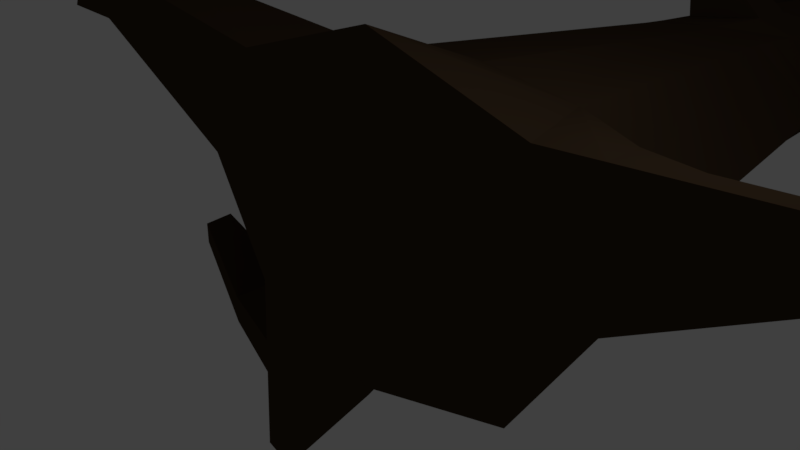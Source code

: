 # Source: tree3190.blend  (saved by Blender 2.78.0; exported with 4.5.12 LTS)
import bpy
from mathutils import Matrix  # noqa: F401  (used for matrix-valued properties, if any)

bpy.ops.wm.read_factory_settings(use_empty=True)
scene = bpy.context.scene
scene.name = 'Scene'

# ---- collections
col_collection_1 = bpy.data.collections.new('Collection 1'); scene.collection.children.link(col_collection_1)

# ---- materials (node trees are filled in below, after node groups)
mat_treeclr1 = bpy.data.materials.new('treeclr1')
mat_treeclr1.alpha_threshold = 0.0
mat_treeclr1.use_transparent_shadow = False
mat_treeclr1.diffuse_color = (0.05497, 0.03424, 0.0192, 1.0)
mat_treeclr1.roughness = 0.5
mat_candle = bpy.data.materials.new('candle')
mat_candle.alpha_threshold = 0.0
mat_candle.use_transparent_shadow = False
mat_candle.diffuse_color = (0.0, 0.0, 0.0, 1.0)
mat_candle.roughness = 0.5

# ---- material node trees

# ---- world
world_world = bpy.data.worlds.new('World'); scene.world = world_world
world_world.color = (0.05088, 0.05088, 0.05088)
world_world.use_sun_shadow = False
world_world.sun_shadow_jitter_overblur = 0.0
world_world.cycles.sampling_method = 'MANUAL'

# ---- cameras
cam_camera = bpy.data.cameras.new('Camera')
cam_camera.clip_end = 100.0
cam_camera.lens = 35.0
cam_camera.sensor_width = 32.0
cam_camera.sensor_height = 18.0
cam_camera.ortho_scale = 7.314
cam_camera.dof.focus_distance = 0.0
cam_camera.dof.aperture_fstop = 128.0

# ---- lights
light_lamp = bpy.data.lights.new('Lamp', 'POINT')
light_lamp.transmission_factor = 0.0
light_lamp.cutoff_distance = 30.0
light_lamp.energy = 100.0
light_lamp.shadow_buffer_clip_start = 1.001
light_lamp.shadow_soft_size = 0.1
light_lamp.shadow_maximum_resolution = 0.006
light_lamp.use_absolute_resolution = True

# ---- meshes
me_cylinder = bpy.data.meshes.new('Cylinder')
me_cylinder.from_pydata([(0.2107, 1.708, -2.425), (0.3033, 7.244, -1.877), (2.168, 1.708, -1.5), (1.737, 7.244, -1.112), (3.071, 1.708, -0.3854), (2.331, 7.244, -0.3832), (1.823, 1.707, 1.057), (1.299, 7.243, 0.6731), (0.3033, 1.707, 1.272), (0.3033, 7.243, 0.7287), (-1.654, 1.707, 1.057), (-0.7677, 7.243, 0.6731), (-2.465, 1.708, -0.3854), (-1.724, 7.244, -0.3832), (-1.654, 1.708, -1.827), (-1.171, 7.243, -1.227), (0.2107, -0.2624, -2.848), (2.574, -0.2627, -2.127), (3.646, -0.2634, -0.3861), (2.667, -0.2641, 1.355), (0.3033, -0.2644, 2.076), (-2.06, -0.2641, 1.355), (-3.039, -0.2634, -0.3862), (-2.06, -0.2627, -2.127), (-1.654, 1.493, -1.828), (0.2171, 1.493, -2.425), (-2.06, -0.2627, -2.127), (0.2171, -0.2624, -2.848), (-3.196, 0.8301, -6.263), (-2.743, 0.8301, -6.401), (-3.29, 0.3739, -6.333), (-2.743, 0.3739, -6.5), (-1.26, 0.06427, -4.723), (-1.26, 1.042, -4.466), (-2.446, 1.042, -4.105), (-2.691, 0.06409, -4.286), (-0.7672, 1.209, -3.71), (-2.152, 1.209, -3.261), (-2.457, -0.05699, -3.486), (-0.7672, -0.05678, -4.028), (-2.446, 1.026, -4.105), (-2.691, 0.06409, -4.286), (-2.152, 1.193, -3.261), (-2.457, -0.05699, -3.486), (-2.446, 1.046, -4.105), (-2.691, 0.06409, -4.286), (-2.152, 1.213, -3.261), (-2.457, -0.05699, -3.486), (-4.95, 0.8248, -2.857), (-5.086, 0.5913, -2.958), (-4.787, 0.9174, -2.389), (-4.956, 0.5242, -2.514), (6.365, 0.05852, 1.306), (6.213, 0.05841, 1.575), (6.472, -0.3097, 1.306), (6.289, -0.3098, 1.631), (-5.341, 0.8029, 1.755), (-5.789, 0.8045, 1.041), (-5.615, -0.204, 1.849), (-6.083, -0.2049, 1.04), (-7.157, 0.006482, 1.199), (-7.234, 0.006538, 1.061), (-7.195, -0.1819, 1.228), (-7.289, -0.1818, 1.061), (-3.707, 0.2337, -3.361), (-3.889, 0.3278, -3.983), (-3.698, 1.04, -3.842), (-3.47, 1.17, -3.186), (4.139, 0.4085, 1.303), (4.637, 0.4089, 0.4183), (4.989, -0.2854, 0.4181), (4.389, -0.2858, 1.486), (3.854, 0.8008, 0.01638), (4.317, -0.2744, 0.01596), (3.528, -0.275, 1.421), (3.2, 0.8003, 1.18), (1.477, 10.27, -1.247), (0.3033, 10.71, -1.605), (1.78, 9.981, -0.4112), (1.477, 9.995, 0.4829), (0.3033, 10.27, 0.6409), (-0.5081, 10.27, 0.483), (-1.357, 10.27, -0.382), (-0.83, 10.71, -1.166), (1.201, 12.75, -1.043), (0.3033, 12.75, -1.317), (1.757, 12.77, -0.3519), (1.201, 12.75, 0.2805), (0.3033, 12.75, 0.3541), (-0.5946, 12.75, 0.2805), (-0.9665, 12.75, -0.381), (-0.5946, 12.75, -1.043), (1.365, 8.363, 0.6028), (0.6521, 8.57, 0.7821), (-1.588, 8.364, -0.3827), (-1.045, 8.364, -1.205), (1.641, 8.364, -1.162), (2.127, 8.358, -0.3935), (-0.6717, 8.57, 0.6029), (0.3033, 8.364, -1.776), (1.333, 11.57, -1.14), (1.768, 12.01, -0.38), (-1.153, 11.57, -0.3815), (-0.7068, 11.57, -1.102), (0.3033, 11.57, 0.4909), (-0.5533, 11.57, 0.3771), (1.333, 12.01, 0.3772), (0.3033, 11.57, -1.454), (0.257, 4.476, -2.151), (1.953, 4.476, -1.306), (2.701, 4.476, -0.3843), (1.561, 4.475, 0.8649), (0.3033, 4.475, 1.0), (-1.211, 4.475, 0.8649), (-2.095, 4.476, -0.5301), (-1.413, 4.476, -1.353), (0.2943, 6.706, -1.93), (1.779, 6.706, -1.15), (2.403, 6.706, -0.3834), (1.35, 6.705, 0.7104), (0.3033, 6.705, 0.7816), (-0.8539, 6.705, 0.7104), (-1.643, 6.371, -0.3835), (-1.218, 6.496, -1.177), (-1.091, 6.292, -0.1989), (-1.543, 4.396, -0.3455), (-0.6661, 6.416, -0.9924), (-0.8606, 4.396, -1.168), (1.201, 12.75, -1.043), (0.3033, 12.75, -1.317), (1.757, 12.77, -0.3519), (1.201, 12.75, 0.2805), (0.3033, 12.75, 0.3541), (-0.5946, 13.32, 0.2807), (-0.9665, 13.32, -0.3808), (-0.5946, 12.75, -1.043), (1.302, 16.62, -0.3445), (0.9547, 16.62, -0.4505), (1.517, 16.63, -0.07728), (1.302, 16.62, 0.1674), (0.9547, 16.62, 0.1959), (0.6074, 16.62, 0.1674), (0.4635, 16.62, -0.08854), (0.6074, 16.62, -0.3445), (-0.381, 14.63, -0.8895), (0.3033, 14.63, -1.098), (-0.381, 15.24, 0.119), (-0.6644, 15.24, -0.3851), (0.9876, 14.63, 0.1188), (0.3033, 14.63, 0.1749), (0.9876, 14.63, -0.8895), (1.411, 14.64, -0.3632), (1.185, 18.5, -0.345), (0.9521, 18.5, -0.416), (1.329, 18.5, -0.1659), (1.185, 18.5, -0.001931), (0.9521, 18.5, 0.01716), (0.7193, 18.5, -0.001931), (0.6229, 18.5, -0.1735), (0.7193, 18.5, -0.345), (-6.849, 13.56, 2.426), (-6.623, 13.56, 2.829), (-6.665, 13.93, 2.423), (-6.493, 13.93, 2.73), (-3.011, 13.14, 1.018), (-3.383, 13.14, 0.3566), (-3.081, 14.28, 0.352), (-2.798, 14.28, 0.8561), (-5.03, 13.47, 1.634), (-4.816, 14.01, 1.472), (-5.402, 13.47, 0.9727), (-5.099, 14.01, 0.9678), (-4.607, 13.34, 0.7302), (-4.305, 14.11, 0.7254), (-4.235, 13.34, 1.392), (-4.022, 14.11, 1.23), (-6.691, 14.1, 0.1886), (-6.555, 14.34, 0.1864), (-6.333, 14.04, 0.07945), (-6.197, 14.39, 0.07729), (6.683, 11.17, 2.16), (6.74, 11.16, 1.992), (6.738, 11.41, 1.998), (6.656, 11.41, 2.141), (3.788, 10.59, 0.9271), (3.677, 11.58, 0.8459), (4.019, 10.58, 0.2419), (4.01, 11.58, 0.2656), (5.219, 10.78, 1.202), (5.407, 10.78, 0.6466), (5.13, 11.59, 1.137), (5.4, 11.59, 0.6658), (5.09, 11.39, 0.5711), (4.324, 11.38, 0.3507), (4.329, 10.83, 0.3376), (5.094, 10.94, 0.5605), (6.403, 11.32, -0.2823), (6.049, 11.31, -0.3842), (6.051, 11.06, -0.3903), (6.404, 11.11, -0.2872), (0.3033, 7.738, 0.7144), (-1.115, 7.738, -1.217), (2.241, 7.736, -0.3877), (-0.7254, 7.738, 0.642), (0.3033, 7.739, -1.833), (1.328, 7.738, 0.642), (-1.664, 7.738, -0.383), (1.695, 7.738, -1.134), (1.413, 9.055, 0.5519), (-1.49, 9.173, -0.3824), (1.572, 9.173, -1.198), (0.6521, 9.481, 0.7586), (-0.9538, 9.839, -1.188), (1.98, 9.046, -0.401), (-0.6023, 9.481, 0.5521), (0.3033, 9.839, -1.704), (0.1586, 9.119, 3.072), (0.1586, 8.873, 3.079), (-0.116, 9.119, 3.035), (-0.1371, 8.873, 3.051), (-0.7591, 9.198, 1.761), (-0.04759, 9.198, 1.855), (-0.04759, 8.562, 1.874), (-0.8136, 8.562, 1.8), (0.1279, 9.34, 1.264), (0.1279, 8.566, 1.285), (-0.7427, 8.566, 1.202), (-0.6807, 9.34, 1.156), (-0.7269, 9.256, 1.513), (0.02442, 9.256, 1.613), (0.02442, 8.563, 1.632), (-0.7845, 8.563, 1.555), (-0.4375, 9.158, 2.398), (0.05551, 9.158, 2.464), (0.05551, 8.717, 2.477), (-0.4753, 8.717, 2.426), (-1.734, 9.122, 1.761), (-1.747, 9.097, 1.865), (-1.77, 8.831, 1.882), (-1.758, 8.832, 1.779), (-1.264, 10.22, -3.199), (-1.789, 10.22, -2.996), (-1.846, 9.71, -3.006), (-1.264, 9.71, -3.244), (-2.771, 10.31, -4.94), (-2.948, 10.31, -4.872), (-2.967, 10.13, -4.875), (-2.771, 10.13, -4.956), (-1.581, 10.32, -2.6), (-1.653, 9.738, -2.612), (-0.925, 9.738, -2.911), (-0.925, 10.32, -2.854), (-0.2832, 9.49, -3.789), (-0.2832, 9.229, -3.812), (-0.1087, 9.545, -3.612), (-0.1087, 9.244, -3.641), (1.185, 18.5, -0.345), (0.9521, 18.5, -0.416), (1.374, 18.5, -0.1659), (1.23, 18.5, -0.001931), (0.9521, 18.5, 0.01716), (0.7193, 18.5, -0.001931), (0.6229, 18.5, -0.1735), (0.7193, 18.5, -0.345), (1.069, 18.5, -0.3805), (1.257, 18.5, -0.2555), (1.302, 18.5, -0.08392), (1.069, 18.5, 0.007613), (0.8357, 18.5, 0.007613), (0.6711, 18.5, -0.0877), (0.6711, 18.5, -0.2592), (0.8357, 18.5, -0.3805), (1.367, 19.23, -0.3339), (1.278, 19.23, -0.3612), (1.512, 19.23, -0.2376), (1.457, 19.23, -0.3065), (1.557, 19.23, -0.1055), (1.612, 19.23, -0.1686), (1.367, 19.22, -0.03502), (1.501, 19.22, -0.04237), (1.188, 19.22, -0.03502), (1.278, 19.22, -0.02767), (1.061, 19.22, -0.1084), (1.098, 19.22, -0.04237), (1.061, 19.23, -0.2405), (1.024, 19.22, -0.1745), (1.188, 19.23, -0.3339), (1.098, 19.23, -0.3065)], [], [(116, 1, 3, 117), (117, 3, 5, 118), (118, 5, 7, 119), (119, 7, 9, 120), (120, 9, 11, 121), (121, 11, 13, 122), (211, 208, 79, 80), (122, 13, 15, 123), (123, 15, 1, 116), (8, 10, 21, 20), (16, 17, 18, 19, 20, 21, 22, 23), (23, 14, 24, 26), (0, 2, 17, 16), (69, 68, 53, 52), (22, 21, 58, 59), (6, 8, 20, 19), (12, 14, 23, 22), (2, 4, 18, 17), (33, 32, 31, 29), (14, 0, 25, 24), (16, 23, 26, 27), (0, 16, 27, 25), (28, 29, 31, 30), (34, 33, 29, 28), (35, 34, 28, 30), (32, 35, 30, 31), (39, 38, 35, 32), (35, 38, 43, 41), (37, 36, 33, 34), (36, 39, 32, 33), (25, 27, 39, 36), (24, 25, 36, 37), (26, 24, 37, 38), (27, 26, 38, 39), (43, 42, 46, 47), (37, 34, 40, 42), (34, 35, 41, 40), (38, 37, 42, 43), (65, 64, 51, 49), (42, 40, 44, 46), (41, 43, 47, 45), (40, 41, 45, 44), (51, 50, 48, 49), (66, 65, 49, 48), (64, 67, 50, 51), (67, 66, 48, 50), (52, 53, 55, 54), (70, 69, 52, 54), (71, 70, 54, 55), (68, 71, 55, 53), (58, 56, 60, 62), (10, 12, 57, 56), (21, 10, 56, 58), (12, 22, 59, 57), (60, 61, 63, 62), (56, 57, 61, 60), (57, 59, 63, 61), (59, 58, 62, 63), (46, 44, 66, 67), (47, 46, 67, 64), (44, 45, 65, 66), (45, 47, 64, 65), (75, 74, 71, 68), (74, 73, 70, 71), (73, 72, 69, 70), (72, 75, 68, 69), (4, 6, 75, 72), (18, 4, 72, 73), (19, 18, 73, 74), (6, 19, 74, 75), (101, 100, 84, 86), (212, 209, 82, 83), (213, 210, 76, 78), (214, 211, 80, 81), (249, 248, 241, 242), (210, 215, 77, 76), (208, 213, 78, 79), (209, 214, 81, 82), (85, 91, 135, 129), (103, 102, 90, 91), (105, 104, 88, 89), (106, 101, 86, 87), (100, 107, 85, 84), (107, 103, 91, 85), (102, 105, 89, 90), (104, 106, 87, 88), (206, 203, 98, 94), (205, 202, 97, 92), (207, 204, 99, 96), (204, 201, 95, 99), (203, 200, 93, 98), (202, 207, 96, 97), (201, 206, 94, 95), (200, 205, 92, 93), (80, 79, 106, 104), (82, 81, 105, 102), (77, 83, 103, 107), (76, 77, 107, 100), (190, 188, 180, 183), (81, 80, 104, 105), (83, 82, 102, 103), (78, 76, 100, 101), (14, 115, 108, 0), (12, 114, 115, 14), (10, 113, 114, 12), (8, 112, 113, 10), (6, 111, 112, 8), (4, 110, 111, 6), (2, 109, 110, 4), (0, 108, 109, 2), (115, 123, 116, 108), (122, 123, 126, 124), (113, 121, 122, 114), (112, 120, 121, 113), (111, 119, 120, 112), (110, 118, 119, 111), (109, 117, 118, 110), (108, 116, 117, 109), (125, 124, 126, 127), (114, 122, 124, 125), (115, 114, 125, 127), (123, 115, 127, 126), (145, 144, 143, 137), (90, 89, 133, 134), (88, 87, 131, 132), (86, 84, 128, 130), (91, 90, 134, 135), (89, 88, 132, 133), (87, 86, 130, 131), (84, 85, 129, 128), (139, 138, 154, 155), (147, 146, 141, 142), (149, 148, 139, 140), (151, 150, 136, 138), (144, 147, 142, 143), (146, 149, 140, 141), (148, 151, 138, 139), (150, 145, 137, 136), (128, 129, 145, 150), (131, 130, 151, 148), (133, 132, 149, 146), (135, 134, 147, 144), (130, 128, 150, 151), (132, 131, 148, 149), (170, 168, 161, 160), (129, 135, 144, 145), (156, 155, 259, 267, 260), (136, 137, 153, 152), (137, 143, 159, 153), (142, 141, 157, 158), (140, 139, 155, 156), (138, 136, 152, 154), (143, 142, 158, 159), (141, 140, 156, 157), (160, 161, 163, 162), (171, 170, 160, 162), (168, 169, 163, 161), (169, 171, 162, 163), (146, 147, 166, 167), (133, 146, 167, 164), (147, 134, 165, 166), (134, 133, 164, 165), (175, 173, 171, 169), (174, 175, 169, 168), (173, 172, 178, 179), (172, 174, 168, 170), (165, 164, 174, 172), (166, 165, 172, 173), (164, 167, 175, 174), (167, 166, 173, 175), (179, 178, 176, 177), (171, 173, 179, 177), (172, 170, 176, 178), (170, 171, 177, 176), (180, 181, 182, 183), (188, 189, 181, 180), (191, 190, 183, 182), (189, 191, 182, 181), (78, 101, 187, 186), (101, 106, 185, 187), (79, 78, 186, 184), (106, 79, 184, 185), (187, 191, 192, 193), (187, 185, 190, 191), (184, 186, 189, 188), (185, 184, 188, 190), (193, 192, 196, 197), (191, 189, 195, 192), (186, 187, 193, 194), (189, 186, 194, 195), (198, 197, 196, 199), (192, 195, 199, 196), (194, 193, 197, 198), (195, 194, 198, 199), (9, 7, 205, 200), (15, 13, 206, 201), (5, 3, 207, 202), (11, 9, 200, 203), (1, 15, 201, 204), (3, 1, 204, 207), (7, 5, 202, 205), (13, 11, 203, 206), (94, 98, 214, 209), (92, 97, 213, 208), (96, 99, 215, 210), (99, 95, 212, 215), (233, 232, 218, 216), (97, 96, 210, 213), (95, 94, 209, 212), (93, 92, 208, 211), (219, 217, 216, 218), (234, 233, 216, 217), (235, 234, 217, 219), (232, 235, 219, 218), (231, 223, 238, 239), (231, 230, 222, 223), (230, 229, 221, 222), (229, 228, 220, 221), (211, 214, 227, 224), (93, 211, 224, 225), (98, 93, 225, 226), (214, 98, 226, 227), (224, 227, 228, 229), (225, 224, 229, 230), (226, 225, 230, 231), (227, 226, 231, 228), (220, 223, 235, 232), (223, 222, 234, 235), (222, 221, 233, 234), (221, 220, 232, 233), (236, 239, 238, 237), (223, 220, 237, 238), (220, 228, 236, 237), (228, 231, 239, 236), (243, 242, 246, 247), (250, 249, 242, 243), (248, 251, 240, 241), (243, 240, 252, 253), (247, 246, 245, 244), (242, 241, 245, 246), (240, 243, 247, 244), (241, 240, 244, 245), (77, 215, 250, 251), (83, 77, 251, 248), (215, 212, 249, 250), (212, 83, 248, 249), (254, 255, 253, 252), (251, 250, 255, 254), (240, 251, 254, 252), (250, 243, 253, 255), (271, 263, 287, 286), (154, 152, 256, 265, 258), (159, 158, 262, 270, 263), (157, 156, 260, 268, 261), (155, 154, 258, 266, 259), (152, 153, 257, 264, 256), (153, 159, 263, 271, 257), (158, 157, 261, 269, 262), (275, 272, 273, 286, 287, 284, 285, 282, 283, 280, 281, 278, 279, 276, 277, 274), (263, 270, 284, 287), (264, 257, 273, 272), (257, 271, 286, 273), (265, 256, 275, 274), (256, 264, 272, 275), (266, 258, 277, 276), (258, 265, 274, 277), (267, 259, 279, 278), (259, 266, 276, 279), (268, 260, 281, 280), (260, 267, 278, 281), (269, 261, 283, 282), (261, 268, 280, 283), (270, 262, 285, 284), (262, 269, 282, 285)])
me_cylinder.polygons.foreach_set('material_index', [0, 0, 0, 0, 0, 0, 0, 0, 0, 0, 0, 0, 0, 0, 0, 0, 0, 0, 0, 0, 0, 0, 0, 0, 0, 0, 0, 0, 0, 0, 0, 0, 0, 0, 0, 0, 0, 0, 0, 0, 0, 0, 0, 0, 0, 0, 0, 0, 0, 0, 0, 0, 0, 0, 0, 0, 0, 0, 0, 0, 0, 0, 0, 0, 0, 0, 0, 0, 0, 0, 0, 0, 0, 0, 0, 0, 0, 0, 0, 0, 0, 0, 0, 0, 0, 0, 0, 0, 0, 0, 0, 0, 0, 0, 0, 0, 0, 0, 0, 0, 0, 0, 0, 0, 0, 0, 0, 0, 0, 0, 0, 1, 0, 0, 0, 0, 0, 0, 1, 1, 1, 1, 0, 0, 0, 0, 0, 0, 0, 0, 0, 0, 0, 0, 0, 0, 0, 0, 0, 0, 0, 0, 0, 0, 0, 0, 0, 0, 0, 0, 0, 0, 0, 0, 0, 0, 0, 0, 0, 0, 0, 0, 0, 0, 0, 0, 0, 0, 0, 0, 0, 0, 0, 0, 0, 0, 0, 0, 0, 0, 0, 0, 0, 0, 0, 0, 0, 0, 0, 0, 0, 0, 0, 0, 0, 0, 0, 0, 0, 0, 0, 0, 0, 0, 0, 0, 0, 0, 0, 0, 0, 0, 0, 0, 0, 0, 0, 0, 0, 0, 0, 0, 0, 0, 0, 0, 0, 0, 0, 0, 0, 0, 0, 0, 0, 0, 0, 0, 0, 0, 0, 0, 0, 0, 0, 0, 0, 0, 0, 0, 0, 0, 0, 0, 0, 0, 0, 0, 0, 0, 0, 0, 0, 0, 0, 0, 0, 0, 0, 0, 0, 0, 0, 0])
me_cylinder.materials.append(mat_treeclr1)
me_cylinder.materials.append(mat_candle)
me_cylinder.use_remesh_preserve_volume = False
me_cylinder.use_remesh_preserve_attributes = False
me_cylinder.use_mirror_vertex_groups = False
me_cylinder.update()

# ---- objects
ob_cylinder = bpy.data.objects.new('Cylinder', me_cylinder)
ob_lamp = bpy.data.objects.new('Lamp', light_lamp)
ob_camera = bpy.data.objects.new('Camera', cam_camera)

# ---- transforms, parenting, visibility, modifiers, constraints
ob_cylinder.location = (0.0, 0.0, 0.9837)
ob_cylinder.lineart.crease_threshold = 0.0
ob_lamp.location = (4.076, 1.005, 5.904)
ob_lamp.rotation_euler = (0.6503, 0.05522, 1.866)
ob_lamp.lock_rotations_4d = False
ob_lamp.empty_display_type = 'ARROWS'
ob_lamp.color = (0.0, 0.0, 0.0, 0.0)
ob_lamp.lineart.crease_threshold = 0.0
ob_camera.location = (7.481, -6.508, 5.344)
ob_camera.rotation_euler = (1.109, 0.0, 0.8149)
ob_camera.lock_rotations_4d = False
ob_camera.empty_display_type = 'ARROWS'
ob_camera.color = (0.0, 0.0, 0.0, 0.0)
ob_camera.display_type = 'WIRE'
ob_camera.lineart.crease_threshold = 0.0

# ---- collection membership
col_collection_1.objects.link(ob_cylinder)
col_collection_1.objects.link(ob_lamp)
col_collection_1.objects.link(ob_camera)

# ---- scene / render settings (as saved in the file)
scene.camera = ob_camera
scene.frame_start = 1; scene.frame_end = 250; scene.frame_set(0)
scene.render.engine = 'BLENDER_EEVEE_NEXT'
scene.render.resolution_percentage = 50
scene.render.dither_intensity = 0.0
scene.cycles.use_denoising = False
scene.cycles.samples = 128
scene.cycles.sampling_pattern = 'TABULATED_SOBOL'
scene.cycles.light_sampling_threshold = 0.0
scene.cycles.use_adaptive_sampling = False
scene.cycles.use_light_tree = False
scene.cycles.blur_glossy = 0.0
scene.cycles.sample_clamp_indirect = 0.0
scene.view_settings.view_transform = 'Standard'
bpy.context.view_layer.update()
